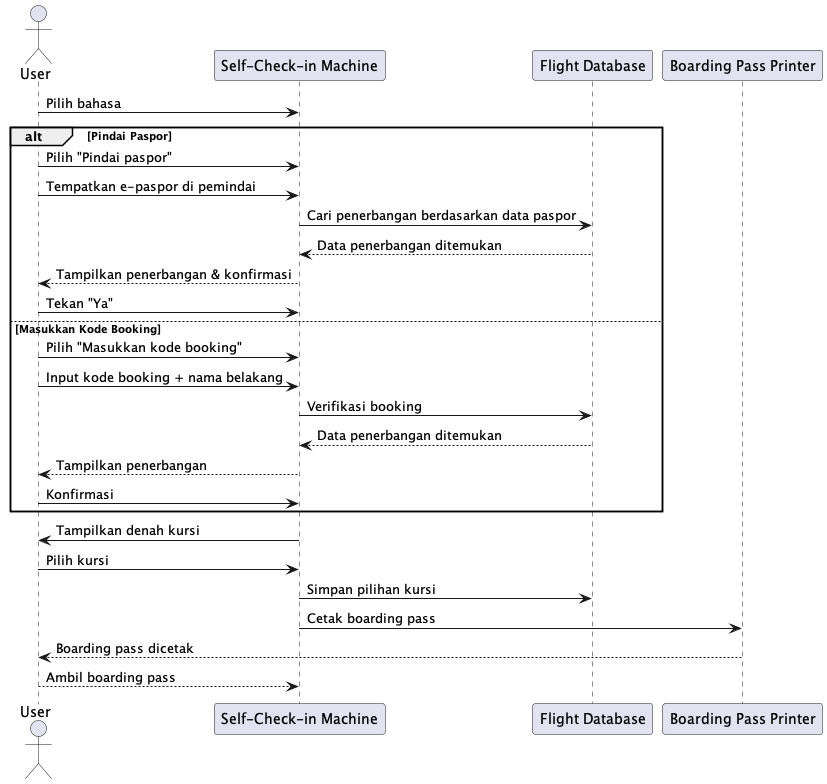

The diagram above was rendered by PlantUML. Its source (embedded in the PNG):
@startuml
actor User
participant "Self-Check-in Machine" as Machine
participant "Flight Database" as DB
participant "Boarding Pass Printer" as Printer

User -> Machine: Pilih bahasa
alt Pindai Paspor
    User -> Machine: Pilih "Pindai paspor"
    User -> Machine: Tempatkan e-paspor di pemindai
    Machine -> DB: Cari penerbangan berdasarkan data paspor
    DB --> Machine: Data penerbangan ditemukan
    Machine --> User: Tampilkan penerbangan & konfirmasi
    User -> Machine: Tekan "Ya"
else Masukkan Kode Booking
    User -> Machine: Pilih "Masukkan kode booking"
    User -> Machine: Input kode booking + nama belakang
    Machine -> DB: Verifikasi booking
    DB --> Machine: Data penerbangan ditemukan
    Machine --> User: Tampilkan penerbangan
    User -> Machine: Konfirmasi
end

Machine -> User: Tampilkan denah kursi
User -> Machine: Pilih kursi
Machine -> DB: Simpan pilihan kursi
Machine -> Printer: Cetak boarding pass
Printer --> User: Boarding pass dicetak
User --> Machine: Ambil boarding pass
@enduml